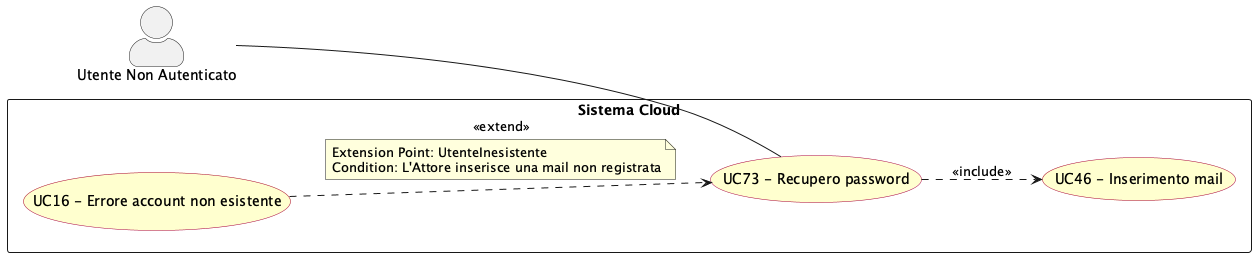

The diagram above was rendered by PlantUML. Its source (embedded in the PNG):
@startuml recupero_password
left to right direction
skinparam actorStyle awesome
skinparam usecase {
  BackgroundColor #FEFECE
  BorderColor #A80036
}

actor "Utente Non Autenticato" as non_authd_usr

rectangle "Sistema Cloud" {
  usecase "UC73 - Recupero password" as UC73
  usecase "UC46 - Inserimento mail" as UC46
  usecase "UC16 - Errore account non esistente" as UC16
}

non_authd_usr -- UC73

UC73 ..> UC46 : <<include>>
UC16 ..> UC73 : <<extend>>
note on link
  Extension Point: UtenteInesistente
  Condition: L'Attore inserisce una mail non registrata
end note

@enduml